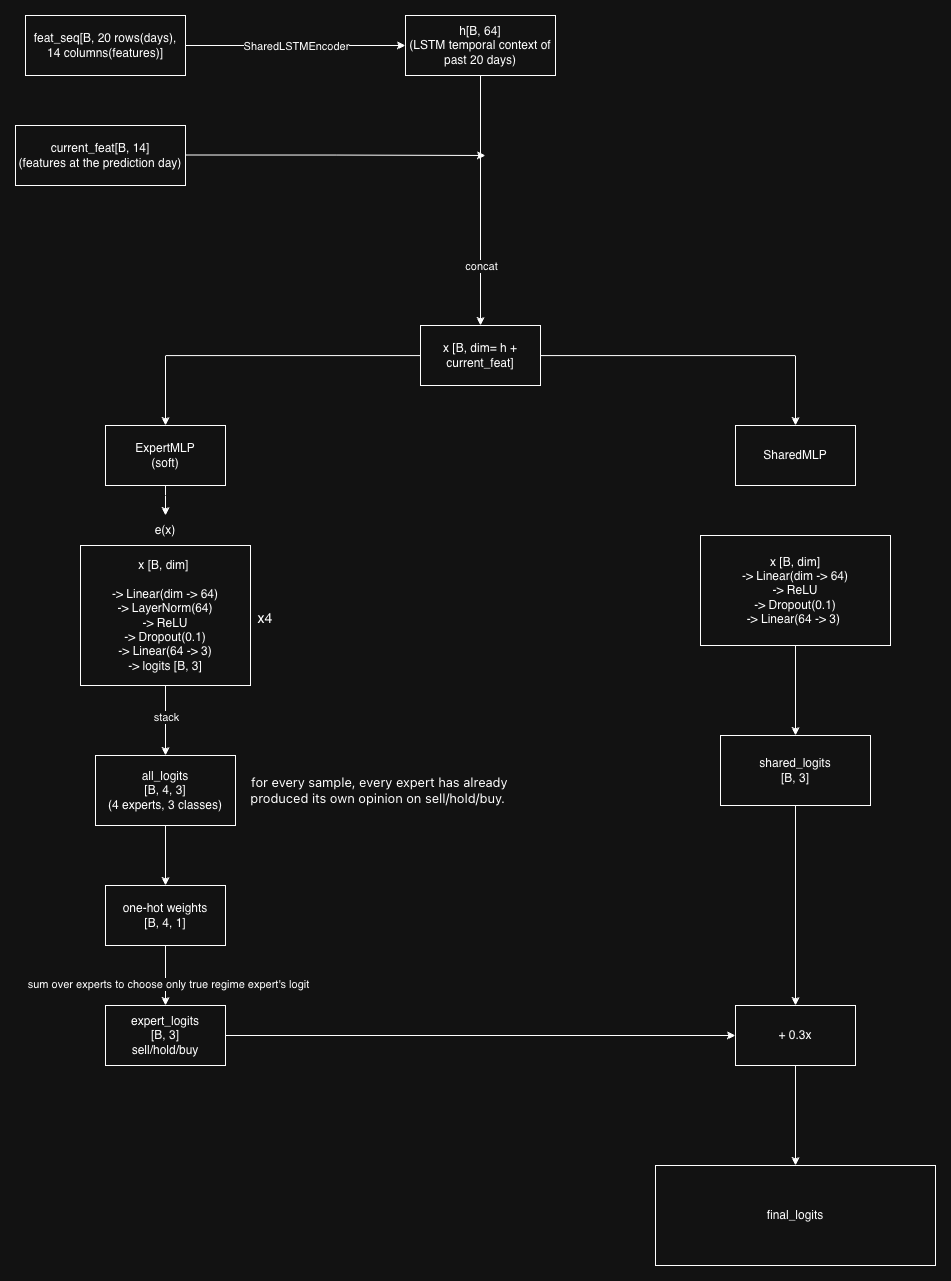

The diagram above was exported from draw.io. Its source (the exported page's mxGraphModel, read from the mxfile embedded in the PNG):
<mxGraphModel dx="1676" dy="1025" grid="1" gridSize="10" guides="1" tooltips="1" connect="1" arrows="1" fold="1" page="1" pageScale="1" pageWidth="850" pageHeight="1100" math="0" shadow="0">
  <root>
    <mxCell id="0" />
    <mxCell id="1" parent="0" />
    <mxCell id="0XBEY4D5b8qarOFi8nFY-3" edge="1" parent="1" source="0XBEY4D5b8qarOFi8nFY-1" style="edgeStyle=orthogonalEdgeStyle;rounded=0;orthogonalLoop=1;jettySize=auto;html=1;entryX=0;entryY=0.5;entryDx=0;entryDy=0;" target="0XBEY4D5b8qarOFi8nFY-2">
      <mxGeometry relative="1" as="geometry" />
    </mxCell>
    <mxCell id="0XBEY4D5b8qarOFi8nFY-4" connectable="0" parent="0XBEY4D5b8qarOFi8nFY-3" style="edgeLabel;html=1;align=center;verticalAlign=middle;resizable=0;points=[];" value="SharedLSTMEncoder" vertex="1">
      <mxGeometry relative="1" x="-0.1273" y="-1" as="geometry">
        <mxPoint x="14" y="-1" as="offset" />
      </mxGeometry>
    </mxCell>
    <mxCell id="0XBEY4D5b8qarOFi8nFY-1" parent="1" style="rounded=0;whiteSpace=wrap;html=1;" value="feat_seq[B, 20 rows(days), 14 columns(features)]" vertex="1">
      <mxGeometry height="60" width="160" x="120" y="80" as="geometry" />
    </mxCell>
    <mxCell id="0XBEY4D5b8qarOFi8nFY-6" edge="1" parent="1" source="0XBEY4D5b8qarOFi8nFY-2" style="edgeStyle=orthogonalEdgeStyle;rounded=0;orthogonalLoop=1;jettySize=auto;html=1;">
      <mxGeometry relative="1" as="geometry">
        <mxPoint x="575" y="390" as="targetPoint" />
      </mxGeometry>
    </mxCell>
    <mxCell id="0XBEY4D5b8qarOFi8nFY-8" connectable="0" parent="0XBEY4D5b8qarOFi8nFY-6" style="edgeLabel;html=1;align=center;verticalAlign=middle;resizable=0;points=[];" value="concat" vertex="1">
      <mxGeometry relative="1" x="-0.2167" y="1" as="geometry">
        <mxPoint x="-1" y="92" as="offset" />
      </mxGeometry>
    </mxCell>
    <mxCell id="0XBEY4D5b8qarOFi8nFY-2" parent="1" style="rounded=0;whiteSpace=wrap;html=1;" value="h[B, 64]&lt;br&gt;(LSTM temporal context of past 20 days)" vertex="1">
      <mxGeometry height="60" width="150" x="500" y="80" as="geometry" />
    </mxCell>
    <mxCell id="0XBEY4D5b8qarOFi8nFY-7" edge="1" parent="1" style="edgeStyle=orthogonalEdgeStyle;rounded=0;orthogonalLoop=1;jettySize=auto;html=1;">
      <mxGeometry relative="1" as="geometry">
        <mxPoint x="280" y="219.5" as="sourcePoint" />
        <mxPoint x="580" y="220" as="targetPoint" />
      </mxGeometry>
    </mxCell>
    <mxCell id="0XBEY4D5b8qarOFi8nFY-5" parent="1" style="rounded=0;whiteSpace=wrap;html=1;" value="current_feat[B, 14]&lt;div&gt;(features at the prediction day)&lt;/div&gt;" vertex="1">
      <mxGeometry height="60" width="170" x="110" y="190" as="geometry" />
    </mxCell>
    <mxCell id="0XBEY4D5b8qarOFi8nFY-12" edge="1" parent="1" source="0XBEY4D5b8qarOFi8nFY-9" style="edgeStyle=orthogonalEdgeStyle;rounded=0;orthogonalLoop=1;jettySize=auto;html=1;entryX=0.5;entryY=0;entryDx=0;entryDy=0;" target="0XBEY4D5b8qarOFi8nFY-10">
      <mxGeometry relative="1" as="geometry" />
    </mxCell>
    <mxCell id="0XBEY4D5b8qarOFi8nFY-13" edge="1" parent="1" source="0XBEY4D5b8qarOFi8nFY-9" style="edgeStyle=orthogonalEdgeStyle;rounded=0;orthogonalLoop=1;jettySize=auto;html=1;entryX=0.5;entryY=0;entryDx=0;entryDy=0;" target="0XBEY4D5b8qarOFi8nFY-11">
      <mxGeometry relative="1" as="geometry" />
    </mxCell>
    <mxCell id="0XBEY4D5b8qarOFi8nFY-9" parent="1" style="rounded=0;whiteSpace=wrap;html=1;" value="x [B, dim= h + current_feat]" vertex="1">
      <mxGeometry height="60" width="120" x="515" y="390" as="geometry" />
    </mxCell>
    <mxCell id="0XBEY4D5b8qarOFi8nFY-21" edge="1" parent="1" source="0XBEY4D5b8qarOFi8nFY-10" style="edgeStyle=orthogonalEdgeStyle;rounded=0;orthogonalLoop=1;jettySize=auto;html=1;" target="0XBEY4D5b8qarOFi8nFY-16">
      <mxGeometry relative="1" as="geometry" />
    </mxCell>
    <mxCell id="0XBEY4D5b8qarOFi8nFY-10" parent="1" style="rounded=0;whiteSpace=wrap;html=1;" value="ExpertMLP&lt;br&gt;(soft)" vertex="1">
      <mxGeometry height="60" width="120" x="200" y="490" as="geometry" />
    </mxCell>
    <mxCell id="0XBEY4D5b8qarOFi8nFY-11" parent="1" style="rounded=0;whiteSpace=wrap;html=1;" value="SharedMLP" vertex="1">
      <mxGeometry height="60" width="120" x="830" y="490" as="geometry" />
    </mxCell>
    <mxCell id="0XBEY4D5b8qarOFi8nFY-19" edge="1" parent="1" source="0XBEY4D5b8qarOFi8nFY-14" style="edgeStyle=orthogonalEdgeStyle;rounded=0;orthogonalLoop=1;jettySize=auto;html=1;" target="0XBEY4D5b8qarOFi8nFY-18">
      <mxGeometry relative="1" as="geometry" />
    </mxCell>
    <mxCell id="0XBEY4D5b8qarOFi8nFY-20" connectable="0" parent="0XBEY4D5b8qarOFi8nFY-19" style="edgeLabel;html=1;align=center;verticalAlign=middle;resizable=0;points=[];" value="stack" vertex="1">
      <mxGeometry relative="1" x="-0.1" y="8" as="geometry">
        <mxPoint x="-8" as="offset" />
      </mxGeometry>
    </mxCell>
    <mxCell id="0XBEY4D5b8qarOFi8nFY-14" parent="1" style="rounded=0;whiteSpace=wrap;html=1;" value="x [B, dim]&amp;nbsp;&lt;div&gt;&lt;br&gt;-&amp;gt; Linear(dim -&amp;gt; 64)&lt;/div&gt;&lt;div&gt;&lt;span style=&quot;background-color: transparent; color: light-dark(rgb(0, 0, 0), rgb(255, 255, 255));&quot;&gt;-&amp;gt; LayerNorm(64)&lt;/span&gt;&lt;div&gt;-&amp;gt; ReLU&lt;br&gt;-&amp;gt; Dropout(0.1)&lt;br&gt;-&amp;gt; Linear(64 -&amp;gt; 3)&lt;br&gt;-&amp;gt; logits [B, 3]&lt;/div&gt;&lt;/div&gt;" vertex="1">
      <mxGeometry height="140" width="170" x="175" y="610" as="geometry" />
    </mxCell>
    <mxCell id="0XBEY4D5b8qarOFi8nFY-16" parent="1" style="text;html=1;whiteSpace=wrap;strokeColor=none;fillColor=none;align=center;verticalAlign=middle;rounded=0;" value="e(x)" vertex="1">
      <mxGeometry height="30" width="60" x="230" y="580" as="geometry" />
    </mxCell>
    <mxCell id="0XBEY4D5b8qarOFi8nFY-17" parent="1" style="text;html=1;whiteSpace=wrap;strokeColor=none;fillColor=none;align=center;verticalAlign=middle;rounded=0;" value="&lt;font style=&quot;font-size: 14px;&quot;&gt;x4&lt;/font&gt;" vertex="1">
      <mxGeometry height="25" width="60" x="330" y="670" as="geometry" />
    </mxCell>
    <mxCell id="0XBEY4D5b8qarOFi8nFY-27" edge="1" parent="1" source="0XBEY4D5b8qarOFi8nFY-18" style="edgeStyle=orthogonalEdgeStyle;rounded=0;orthogonalLoop=1;jettySize=auto;html=1;entryX=0.5;entryY=0;entryDx=0;entryDy=0;" target="0XBEY4D5b8qarOFi8nFY-23">
      <mxGeometry relative="1" as="geometry" />
    </mxCell>
    <mxCell id="0XBEY4D5b8qarOFi8nFY-18" parent="1" style="rounded=0;whiteSpace=wrap;html=1;" value="all_logits&lt;br&gt;[B, 4, 3]&lt;br&gt;(4 experts, 3 classes)" vertex="1">
      <mxGeometry height="70" width="140" x="190" y="820" as="geometry" />
    </mxCell>
    <mxCell id="0XBEY4D5b8qarOFi8nFY-22" parent="1" style="text;html=1;whiteSpace=wrap;strokeColor=none;fillColor=none;align=center;verticalAlign=middle;rounded=0;" value="&lt;span style=&quot;font-family: -apple-system, &amp;quot;system-ui&amp;quot;, &amp;quot;Segoe UI&amp;quot;, Roboto, sans-serif; font-size: 13px; text-align: start; white-space-collapse: preserve; background-color: light-dark(rgb(37, 37, 38), transparent);&quot;&gt;&lt;font style=&quot;color: light-dark(rgb(204, 204, 204), rgb(255, 255, 255));&quot;&gt; for every sample, every expert has already produced its own opinion on sell/hold/buy.&lt;/font&gt;&lt;/span&gt;" vertex="1">
      <mxGeometry height="40" width="285" x="330" y="835" as="geometry" />
    </mxCell>
    <mxCell id="0XBEY4D5b8qarOFi8nFY-26" edge="1" parent="1" source="0XBEY4D5b8qarOFi8nFY-23" style="edgeStyle=orthogonalEdgeStyle;rounded=0;orthogonalLoop=1;jettySize=auto;html=1;" target="0XBEY4D5b8qarOFi8nFY-24">
      <mxGeometry relative="1" as="geometry" />
    </mxCell>
    <mxCell id="0XBEY4D5b8qarOFi8nFY-28" connectable="0" parent="0XBEY4D5b8qarOFi8nFY-26" style="edgeLabel;html=1;align=center;verticalAlign=middle;resizable=0;points=[];" value="sum over experts to choose only true regime expert's logit" vertex="1">
      <mxGeometry relative="1" x="0.2444" y="2" as="geometry">
        <mxPoint as="offset" />
      </mxGeometry>
    </mxCell>
    <mxCell id="0XBEY4D5b8qarOFi8nFY-23" parent="1" style="rounded=0;whiteSpace=wrap;html=1;" value="one-hot weights&lt;br&gt;[B, 4, 1]" vertex="1">
      <mxGeometry height="60" width="120" x="200" y="950" as="geometry" />
    </mxCell>
    <mxCell id="0XBEY4D5b8qarOFi8nFY-32" edge="1" parent="1" source="0XBEY4D5b8qarOFi8nFY-24" style="edgeStyle=orthogonalEdgeStyle;rounded=0;orthogonalLoop=1;jettySize=auto;html=1;entryX=0;entryY=0.5;entryDx=0;entryDy=0;" target="0XBEY4D5b8qarOFi8nFY-33">
      <mxGeometry relative="1" as="geometry">
        <mxPoint x="590" y="1100" as="targetPoint" />
      </mxGeometry>
    </mxCell>
    <mxCell id="0XBEY4D5b8qarOFi8nFY-24" parent="1" style="rounded=0;whiteSpace=wrap;html=1;" value="expert_logits&lt;br&gt;[B, 3]&lt;br&gt;sell/hold/buy" vertex="1">
      <mxGeometry height="60" width="120" x="200" y="1070" as="geometry" />
    </mxCell>
    <mxCell id="0XBEY4D5b8qarOFi8nFY-30" edge="1" parent="1" source="0XBEY4D5b8qarOFi8nFY-25" style="edgeStyle=orthogonalEdgeStyle;rounded=0;orthogonalLoop=1;jettySize=auto;html=1;entryX=0.5;entryY=0;entryDx=0;entryDy=0;" target="0XBEY4D5b8qarOFi8nFY-29">
      <mxGeometry relative="1" as="geometry" />
    </mxCell>
    <mxCell id="0XBEY4D5b8qarOFi8nFY-25" parent="1" style="rounded=0;whiteSpace=wrap;html=1;" value="x [B, dim]&lt;br&gt;-&amp;gt; Linear(dim -&amp;gt; 64)&lt;br&gt;-&amp;gt; ReLU&lt;br&gt;-&amp;gt; Dropout(0.1)&lt;br&gt;-&amp;gt; Linear(64 -&amp;gt; 3)&amp;nbsp;" vertex="1">
      <mxGeometry height="110" width="190" x="795" y="600" as="geometry" />
    </mxCell>
    <mxCell id="0XBEY4D5b8qarOFi8nFY-31" edge="1" parent="1" source="0XBEY4D5b8qarOFi8nFY-29" style="edgeStyle=orthogonalEdgeStyle;rounded=0;orthogonalLoop=1;jettySize=auto;html=1;" target="0XBEY4D5b8qarOFi8nFY-33">
      <mxGeometry relative="1" as="geometry">
        <mxPoint x="890" y="1100" as="targetPoint" />
      </mxGeometry>
    </mxCell>
    <mxCell id="0XBEY4D5b8qarOFi8nFY-29" parent="1" style="rounded=0;whiteSpace=wrap;html=1;" value="shared_logits&lt;br&gt;[B, 3]" vertex="1">
      <mxGeometry height="70" width="150" x="815" y="800" as="geometry" />
    </mxCell>
    <mxCell id="0XBEY4D5b8qarOFi8nFY-35" edge="1" parent="1" source="0XBEY4D5b8qarOFi8nFY-33" style="edgeStyle=orthogonalEdgeStyle;rounded=0;orthogonalLoop=1;jettySize=auto;html=1;entryX=0.5;entryY=0;entryDx=0;entryDy=0;" target="0XBEY4D5b8qarOFi8nFY-34">
      <mxGeometry relative="1" as="geometry" />
    </mxCell>
    <mxCell id="0XBEY4D5b8qarOFi8nFY-33" parent="1" style="rounded=0;whiteSpace=wrap;html=1;" value="+ 0.3x" vertex="1">
      <mxGeometry height="60" width="120" x="830" y="1070" as="geometry" />
    </mxCell>
    <mxCell id="0XBEY4D5b8qarOFi8nFY-34" parent="1" style="rounded=0;whiteSpace=wrap;html=1;" value="final_logits" vertex="1">
      <mxGeometry height="100" width="280" x="750" y="1230" as="geometry" />
    </mxCell>
  </root>
</mxGraphModel>